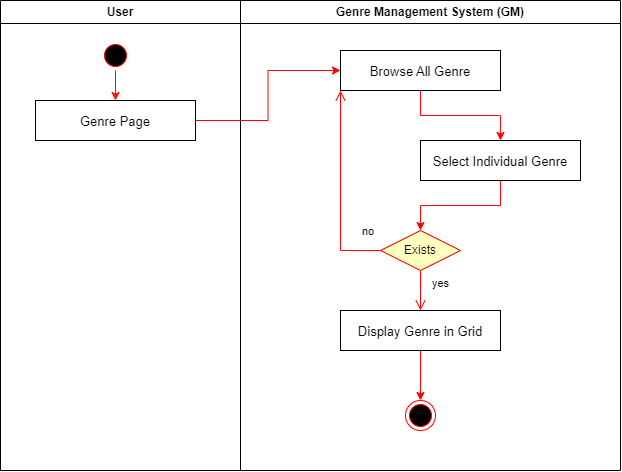

The diagram above was exported from draw.io. Its source (the exported page's mxGraphModel, read from the mxfile embedded in the PNG):
<mxGraphModel dx="317" dy="506" grid="1" gridSize="10" guides="1" tooltips="1" connect="1" arrows="1" fold="1" page="1" pageScale="1" pageWidth="850" pageHeight="1100" math="0" shadow="0">
  <root>
    <mxCell id="0" />
    <mxCell id="1" parent="0" />
    <mxCell id="IX2oHgzia4tWt05pDbxT-1" value="User" style="swimlane;whiteSpace=wrap" vertex="1" parent="1">
      <mxGeometry x="60" y="250" width="240" height="470" as="geometry" />
    </mxCell>
    <mxCell id="IX2oHgzia4tWt05pDbxT-2" style="edgeStyle=orthogonalEdgeStyle;rounded=0;orthogonalLoop=1;jettySize=auto;html=1;entryX=0.5;entryY=0;entryDx=0;entryDy=0;fontSize=13;strokeColor=#FF120A;" edge="1" parent="IX2oHgzia4tWt05pDbxT-1" source="IX2oHgzia4tWt05pDbxT-3" target="IX2oHgzia4tWt05pDbxT-4">
      <mxGeometry relative="1" as="geometry" />
    </mxCell>
    <mxCell id="IX2oHgzia4tWt05pDbxT-3" value="" style="ellipse;shape=startState;fillColor=#000000;strokeColor=#ff0000;" vertex="1" parent="IX2oHgzia4tWt05pDbxT-1">
      <mxGeometry x="100" y="40" width="30" height="30" as="geometry" />
    </mxCell>
    <mxCell id="IX2oHgzia4tWt05pDbxT-4" value="Genre Page" style="fontSize=13;fontStyle=0" vertex="1" parent="IX2oHgzia4tWt05pDbxT-1">
      <mxGeometry x="35" y="100" width="160" height="40" as="geometry" />
    </mxCell>
    <mxCell id="IX2oHgzia4tWt05pDbxT-5" value="Genre Management System (GM)" style="swimlane;whiteSpace=wrap" vertex="1" parent="1">
      <mxGeometry x="300" y="250" width="380" height="470" as="geometry" />
    </mxCell>
    <mxCell id="IX2oHgzia4tWt05pDbxT-6" value="" style="ellipse;shape=endState;fillColor=#000000;strokeColor=#ff0000" vertex="1" parent="IX2oHgzia4tWt05pDbxT-5">
      <mxGeometry x="165" y="400" width="30" height="30" as="geometry" />
    </mxCell>
    <mxCell id="IX2oHgzia4tWt05pDbxT-28" style="edgeStyle=orthogonalEdgeStyle;rounded=0;orthogonalLoop=1;jettySize=auto;html=1;entryX=0.5;entryY=0;entryDx=0;entryDy=0;strokeColor=#FF0000;" edge="1" parent="IX2oHgzia4tWt05pDbxT-5" source="IX2oHgzia4tWt05pDbxT-20" target="IX2oHgzia4tWt05pDbxT-24">
      <mxGeometry relative="1" as="geometry" />
    </mxCell>
    <mxCell id="IX2oHgzia4tWt05pDbxT-20" value="Browse All Genre" style="fontSize=13;fontStyle=0" vertex="1" parent="IX2oHgzia4tWt05pDbxT-5">
      <mxGeometry x="100" y="50" width="160" height="40" as="geometry" />
    </mxCell>
    <mxCell id="IX2oHgzia4tWt05pDbxT-29" style="edgeStyle=orthogonalEdgeStyle;rounded=0;orthogonalLoop=1;jettySize=auto;html=1;entryX=0.5;entryY=0;entryDx=0;entryDy=0;strokeColor=#FF0000;" edge="1" parent="IX2oHgzia4tWt05pDbxT-5" source="IX2oHgzia4tWt05pDbxT-24" target="IX2oHgzia4tWt05pDbxT-25">
      <mxGeometry relative="1" as="geometry" />
    </mxCell>
    <mxCell id="IX2oHgzia4tWt05pDbxT-24" value="Select Individual Genre" style="fontSize=13;fontStyle=0" vertex="1" parent="IX2oHgzia4tWt05pDbxT-5">
      <mxGeometry x="180" y="140" width="160" height="40" as="geometry" />
    </mxCell>
    <mxCell id="IX2oHgzia4tWt05pDbxT-25" value="Exists" style="rhombus;whiteSpace=wrap;html=1;fillColor=#ffffc0;strokeColor=#ff0000;" vertex="1" parent="IX2oHgzia4tWt05pDbxT-5">
      <mxGeometry x="140" y="230" width="80" height="40" as="geometry" />
    </mxCell>
    <mxCell id="IX2oHgzia4tWt05pDbxT-26" value="no" style="edgeStyle=orthogonalEdgeStyle;html=1;align=left;verticalAlign=bottom;endArrow=open;endSize=8;strokeColor=#ff0000;rounded=0;entryX=0;entryY=1;entryDx=0;entryDy=0;" edge="1" source="IX2oHgzia4tWt05pDbxT-25" parent="IX2oHgzia4tWt05pDbxT-5" target="IX2oHgzia4tWt05pDbxT-20">
      <mxGeometry x="-0.7995" y="-10" relative="1" as="geometry">
        <mxPoint x="60" y="220" as="targetPoint" />
        <Array as="points">
          <mxPoint x="100" y="250" />
        </Array>
        <mxPoint as="offset" />
      </mxGeometry>
    </mxCell>
    <mxCell id="IX2oHgzia4tWt05pDbxT-27" value="yes" style="edgeStyle=orthogonalEdgeStyle;html=1;align=left;verticalAlign=top;endArrow=open;endSize=8;strokeColor=#ff0000;rounded=0;" edge="1" source="IX2oHgzia4tWt05pDbxT-25" parent="IX2oHgzia4tWt05pDbxT-5">
      <mxGeometry x="-1" y="10" relative="1" as="geometry">
        <mxPoint x="180" y="310" as="targetPoint" />
        <mxPoint as="offset" />
      </mxGeometry>
    </mxCell>
    <mxCell id="IX2oHgzia4tWt05pDbxT-34" style="edgeStyle=orthogonalEdgeStyle;rounded=0;orthogonalLoop=1;jettySize=auto;html=1;entryX=0.5;entryY=0;entryDx=0;entryDy=0;strokeColor=#FF0000;" edge="1" parent="IX2oHgzia4tWt05pDbxT-5" source="IX2oHgzia4tWt05pDbxT-33" target="IX2oHgzia4tWt05pDbxT-6">
      <mxGeometry relative="1" as="geometry" />
    </mxCell>
    <mxCell id="IX2oHgzia4tWt05pDbxT-33" value="Display Genre in Grid" style="fontSize=13;fontStyle=0" vertex="1" parent="IX2oHgzia4tWt05pDbxT-5">
      <mxGeometry x="100" y="310" width="160" height="40" as="geometry" />
    </mxCell>
    <mxCell id="IX2oHgzia4tWt05pDbxT-21" style="edgeStyle=orthogonalEdgeStyle;rounded=0;orthogonalLoop=1;jettySize=auto;html=1;entryX=0;entryY=0.5;entryDx=0;entryDy=0;strokeColor=#FF0000;" edge="1" parent="1" source="IX2oHgzia4tWt05pDbxT-4" target="IX2oHgzia4tWt05pDbxT-20">
      <mxGeometry relative="1" as="geometry" />
    </mxCell>
  </root>
</mxGraphModel>